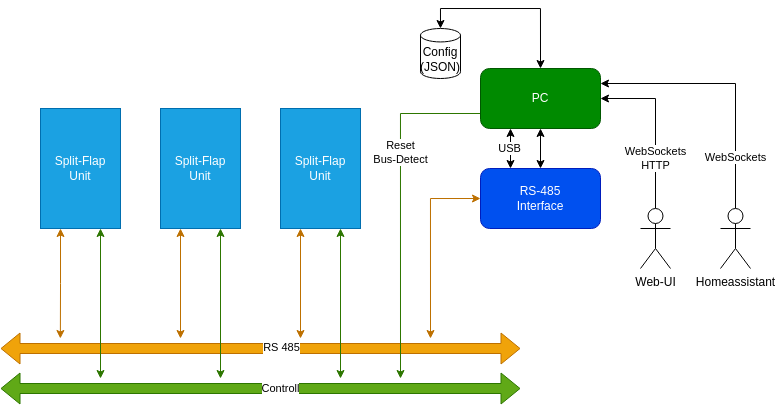

The diagram above was exported from draw.io. Its source (the exported page's mxGraphModel, read from the mxfile embedded in the PNG):
<mxGraphModel dx="1119" dy="681" grid="1" gridSize="10" guides="1" tooltips="1" connect="1" arrows="1" fold="1" page="1" pageScale="1" pageWidth="1169" pageHeight="827" math="0" shadow="0">
  <root>
    <mxCell id="0" />
    <mxCell id="1" parent="0" />
    <mxCell id="hh-RoNki1PGhN9SQRwoo-11" style="edgeStyle=orthogonalEdgeStyle;rounded=0;orthogonalLoop=1;jettySize=auto;html=1;exitX=0.25;exitY=1;exitDx=0;exitDy=0;startArrow=classic;startFill=1;fillColor=#f0a30a;strokeColor=#BD7000;" parent="1" source="hh-RoNki1PGhN9SQRwoo-2" edge="1">
      <mxGeometry relative="1" as="geometry">
        <mxPoint x="249.8571428571429" y="460" as="targetPoint" />
      </mxGeometry>
    </mxCell>
    <mxCell id="hh-RoNki1PGhN9SQRwoo-2" value="Split-Flap&lt;br&gt;Unit" style="rounded=0;whiteSpace=wrap;html=1;fillColor=#1ba1e2;fontColor=#ffffff;strokeColor=#006EAF;" parent="1" vertex="1">
      <mxGeometry x="230" y="230" width="80" height="120" as="geometry" />
    </mxCell>
    <mxCell id="hh-RoNki1PGhN9SQRwoo-5" value="" style="shape=flexArrow;endArrow=classic;startArrow=classic;html=1;rounded=0;fillColor=#f0a30a;strokeColor=#BD7000;" parent="1" edge="1">
      <mxGeometry width="100" height="100" relative="1" as="geometry">
        <mxPoint x="710" y="470" as="sourcePoint" />
        <mxPoint x="190" y="470" as="targetPoint" />
      </mxGeometry>
    </mxCell>
    <mxCell id="hh-RoNki1PGhN9SQRwoo-7" value="RS 485" style="edgeLabel;html=1;align=center;verticalAlign=middle;resizable=0;points=[];" parent="hh-RoNki1PGhN9SQRwoo-5" vertex="1" connectable="0">
      <mxGeometry x="0.507" y="-1" relative="1" as="geometry">
        <mxPoint x="152" as="offset" />
      </mxGeometry>
    </mxCell>
    <mxCell id="hh-RoNki1PGhN9SQRwoo-6" value="" style="shape=flexArrow;endArrow=classic;startArrow=classic;html=1;rounded=0;fillColor=#60a917;strokeColor=#2D7600;" parent="1" edge="1">
      <mxGeometry width="100" height="100" relative="1" as="geometry">
        <mxPoint x="710" y="510" as="sourcePoint" />
        <mxPoint x="190" y="510" as="targetPoint" />
      </mxGeometry>
    </mxCell>
    <mxCell id="hh-RoNki1PGhN9SQRwoo-8" value="Controll" style="edgeLabel;html=1;align=center;verticalAlign=middle;resizable=0;points=[];" parent="hh-RoNki1PGhN9SQRwoo-6" vertex="1" connectable="0">
      <mxGeometry x="0.5048" y="2" relative="1" as="geometry">
        <mxPoint x="151" y="-2" as="offset" />
      </mxGeometry>
    </mxCell>
    <mxCell id="hh-RoNki1PGhN9SQRwoo-9" value="Split-Flap&lt;br&gt;Unit" style="rounded=0;whiteSpace=wrap;html=1;fillColor=#1ba1e2;fontColor=#ffffff;strokeColor=#006EAF;" parent="1" vertex="1">
      <mxGeometry x="350" y="230" width="80" height="120" as="geometry" />
    </mxCell>
    <mxCell id="hh-RoNki1PGhN9SQRwoo-10" value="Split-Flap&lt;br&gt;Unit" style="rounded=0;whiteSpace=wrap;html=1;fillColor=#1ba1e2;fontColor=#ffffff;strokeColor=#006EAF;" parent="1" vertex="1">
      <mxGeometry x="470" y="230" width="80" height="120" as="geometry" />
    </mxCell>
    <mxCell id="hh-RoNki1PGhN9SQRwoo-13" style="edgeStyle=orthogonalEdgeStyle;rounded=0;orthogonalLoop=1;jettySize=auto;html=1;exitX=0.25;exitY=1;exitDx=0;exitDy=0;startArrow=classic;startFill=1;fillColor=#f0a30a;strokeColor=#BD7000;" parent="1" source="hh-RoNki1PGhN9SQRwoo-9" edge="1">
      <mxGeometry relative="1" as="geometry">
        <mxPoint x="370" y="460" as="targetPoint" />
        <mxPoint x="260" y="360" as="sourcePoint" />
      </mxGeometry>
    </mxCell>
    <mxCell id="hh-RoNki1PGhN9SQRwoo-14" style="edgeStyle=orthogonalEdgeStyle;rounded=0;orthogonalLoop=1;jettySize=auto;html=1;exitX=0.25;exitY=1;exitDx=0;exitDy=0;startArrow=classic;startFill=1;fillColor=#f0a30a;strokeColor=#BD7000;" parent="1" source="hh-RoNki1PGhN9SQRwoo-10" edge="1">
      <mxGeometry relative="1" as="geometry">
        <mxPoint x="490" y="460" as="targetPoint" />
        <mxPoint x="270" y="370" as="sourcePoint" />
      </mxGeometry>
    </mxCell>
    <mxCell id="hh-RoNki1PGhN9SQRwoo-15" style="edgeStyle=orthogonalEdgeStyle;rounded=0;orthogonalLoop=1;jettySize=auto;html=1;exitX=0.75;exitY=1;exitDx=0;exitDy=0;startArrow=classic;startFill=1;fillColor=#60a917;strokeColor=#2D7600;" parent="1" source="hh-RoNki1PGhN9SQRwoo-2" edge="1">
      <mxGeometry relative="1" as="geometry">
        <mxPoint x="290" y="500" as="targetPoint" />
        <mxPoint x="260" y="360" as="sourcePoint" />
      </mxGeometry>
    </mxCell>
    <mxCell id="hh-RoNki1PGhN9SQRwoo-16" style="edgeStyle=orthogonalEdgeStyle;rounded=0;orthogonalLoop=1;jettySize=auto;html=1;exitX=0.75;exitY=1;exitDx=0;exitDy=0;startArrow=classic;startFill=1;fillColor=#60a917;strokeColor=#2D7600;" parent="1" source="hh-RoNki1PGhN9SQRwoo-9" edge="1">
      <mxGeometry relative="1" as="geometry">
        <mxPoint x="410" y="500" as="targetPoint" />
        <mxPoint x="380" y="360" as="sourcePoint" />
      </mxGeometry>
    </mxCell>
    <mxCell id="hh-RoNki1PGhN9SQRwoo-17" style="edgeStyle=orthogonalEdgeStyle;rounded=0;orthogonalLoop=1;jettySize=auto;html=1;exitX=0.75;exitY=1;exitDx=0;exitDy=0;startArrow=classic;startFill=1;fillColor=#60a917;strokeColor=#2D7600;" parent="1" source="hh-RoNki1PGhN9SQRwoo-10" edge="1">
      <mxGeometry relative="1" as="geometry">
        <mxPoint x="530" y="500" as="targetPoint" />
        <mxPoint x="500" y="360" as="sourcePoint" />
      </mxGeometry>
    </mxCell>
    <mxCell id="hh-RoNki1PGhN9SQRwoo-20" style="edgeStyle=orthogonalEdgeStyle;rounded=0;orthogonalLoop=1;jettySize=auto;html=1;exitX=0;exitY=0.5;exitDx=0;exitDy=0;startArrow=classic;startFill=1;fillColor=#f0a30a;strokeColor=#BD7000;" parent="1" source="hh-RoNki1PGhN9SQRwoo-19" edge="1">
      <mxGeometry relative="1" as="geometry">
        <mxPoint x="620" y="460" as="targetPoint" />
      </mxGeometry>
    </mxCell>
    <mxCell id="hh-RoNki1PGhN9SQRwoo-22" style="edgeStyle=orthogonalEdgeStyle;rounded=0;orthogonalLoop=1;jettySize=auto;html=1;exitX=0.25;exitY=0;exitDx=0;exitDy=0;entryX=0.25;entryY=1;entryDx=0;entryDy=0;startArrow=classic;startFill=1;" parent="1" source="hh-RoNki1PGhN9SQRwoo-19" target="hh-RoNki1PGhN9SQRwoo-21" edge="1">
      <mxGeometry relative="1" as="geometry" />
    </mxCell>
    <mxCell id="hh-RoNki1PGhN9SQRwoo-25" value="USB" style="edgeLabel;html=1;align=center;verticalAlign=middle;resizable=0;points=[];" parent="hh-RoNki1PGhN9SQRwoo-22" vertex="1" connectable="0">
      <mxGeometry x="-0.251" y="1" relative="1" as="geometry">
        <mxPoint y="-5" as="offset" />
      </mxGeometry>
    </mxCell>
    <mxCell id="hh-RoNki1PGhN9SQRwoo-35" value="" style="edgeStyle=orthogonalEdgeStyle;rounded=0;orthogonalLoop=1;jettySize=auto;html=1;startArrow=classic;startFill=1;endArrow=classic;endFill=1;" parent="1" source="hh-RoNki1PGhN9SQRwoo-19" target="hh-RoNki1PGhN9SQRwoo-21" edge="1">
      <mxGeometry relative="1" as="geometry" />
    </mxCell>
    <mxCell id="hh-RoNki1PGhN9SQRwoo-19" value="RS-485&lt;br&gt;Interface" style="rounded=1;whiteSpace=wrap;html=1;fillColor=#0050ef;fontColor=#ffffff;strokeColor=#001DBC;" parent="1" vertex="1">
      <mxGeometry x="670" y="290" width="120" height="60" as="geometry" />
    </mxCell>
    <mxCell id="hh-RoNki1PGhN9SQRwoo-23" style="edgeStyle=orthogonalEdgeStyle;rounded=0;orthogonalLoop=1;jettySize=auto;html=1;exitX=0;exitY=0.75;exitDx=0;exitDy=0;startArrow=none;startFill=0;fillColor=#60a917;strokeColor=#2D7600;" parent="1" source="hh-RoNki1PGhN9SQRwoo-21" edge="1">
      <mxGeometry relative="1" as="geometry">
        <mxPoint x="590" y="500" as="targetPoint" />
        <Array as="points">
          <mxPoint x="590" y="235" />
        </Array>
      </mxGeometry>
    </mxCell>
    <mxCell id="hh-RoNki1PGhN9SQRwoo-24" value="Reset&lt;br&gt;Bus-Detect" style="edgeLabel;html=1;align=center;verticalAlign=middle;resizable=0;points=[];" parent="hh-RoNki1PGhN9SQRwoo-23" vertex="1" connectable="0">
      <mxGeometry x="-0.0832" relative="1" as="geometry">
        <mxPoint y="-39" as="offset" />
      </mxGeometry>
    </mxCell>
    <mxCell id="hh-RoNki1PGhN9SQRwoo-27" style="edgeStyle=orthogonalEdgeStyle;rounded=0;orthogonalLoop=1;jettySize=auto;html=1;exitX=1;exitY=0.5;exitDx=0;exitDy=0;startArrow=classic;startFill=1;endArrow=none;endFill=0;" parent="1" source="hh-RoNki1PGhN9SQRwoo-21" target="hh-RoNki1PGhN9SQRwoo-26" edge="1">
      <mxGeometry relative="1" as="geometry" />
    </mxCell>
    <mxCell id="hh-RoNki1PGhN9SQRwoo-28" value="WebSockets&lt;br&gt;HTTP" style="edgeLabel;html=1;align=center;verticalAlign=middle;resizable=0;points=[];" parent="hh-RoNki1PGhN9SQRwoo-27" vertex="1" connectable="0">
      <mxGeometry x="0.0619" y="1" relative="1" as="geometry">
        <mxPoint x="-1" y="27" as="offset" />
      </mxGeometry>
    </mxCell>
    <mxCell id="hh-RoNki1PGhN9SQRwoo-31" style="edgeStyle=orthogonalEdgeStyle;rounded=0;orthogonalLoop=1;jettySize=auto;html=1;exitX=1;exitY=0.25;exitDx=0;exitDy=0;entryX=0.5;entryY=0;entryDx=0;entryDy=0;entryPerimeter=0;startArrow=classic;startFill=1;endArrow=none;endFill=0;" parent="1" source="hh-RoNki1PGhN9SQRwoo-21" target="hh-RoNki1PGhN9SQRwoo-29" edge="1">
      <mxGeometry relative="1" as="geometry" />
    </mxCell>
    <mxCell id="hh-RoNki1PGhN9SQRwoo-32" value="WebSockets" style="edgeLabel;html=1;align=center;verticalAlign=middle;resizable=0;points=[];" parent="hh-RoNki1PGhN9SQRwoo-31" vertex="1" connectable="0">
      <mxGeometry x="0.4212" relative="1" as="geometry">
        <mxPoint y="24" as="offset" />
      </mxGeometry>
    </mxCell>
    <mxCell id="hh-RoNki1PGhN9SQRwoo-21" value="PC" style="rounded=1;whiteSpace=wrap;html=1;fillColor=#008a00;fontColor=#ffffff;strokeColor=#005700;" parent="1" vertex="1">
      <mxGeometry x="670" y="190" width="120" height="60" as="geometry" />
    </mxCell>
    <mxCell id="hh-RoNki1PGhN9SQRwoo-26" value="Web-UI" style="shape=umlActor;verticalLabelPosition=bottom;verticalAlign=top;html=1;outlineConnect=0;" parent="1" vertex="1">
      <mxGeometry x="830" y="330" width="30" height="60" as="geometry" />
    </mxCell>
    <mxCell id="hh-RoNki1PGhN9SQRwoo-29" value="Homeassistant" style="shape=umlActor;verticalLabelPosition=bottom;verticalAlign=top;html=1;outlineConnect=0;" parent="1" vertex="1">
      <mxGeometry x="910" y="330" width="30" height="60" as="geometry" />
    </mxCell>
    <mxCell id="hh-RoNki1PGhN9SQRwoo-34" style="edgeStyle=orthogonalEdgeStyle;rounded=0;orthogonalLoop=1;jettySize=auto;html=1;exitX=0.5;exitY=0;exitDx=0;exitDy=0;exitPerimeter=0;entryX=0.5;entryY=0;entryDx=0;entryDy=0;startArrow=classic;startFill=1;endArrow=classic;endFill=1;" parent="1" source="hh-RoNki1PGhN9SQRwoo-33" target="hh-RoNki1PGhN9SQRwoo-21" edge="1">
      <mxGeometry relative="1" as="geometry" />
    </mxCell>
    <mxCell id="hh-RoNki1PGhN9SQRwoo-33" value="Config&lt;br&gt;(JSON)" style="shape=cylinder3;whiteSpace=wrap;html=1;boundedLbl=1;backgroundOutline=1;size=6.719220842633888;" parent="1" vertex="1">
      <mxGeometry x="610" y="150" width="40" height="50" as="geometry" />
    </mxCell>
  </root>
</mxGraphModel>